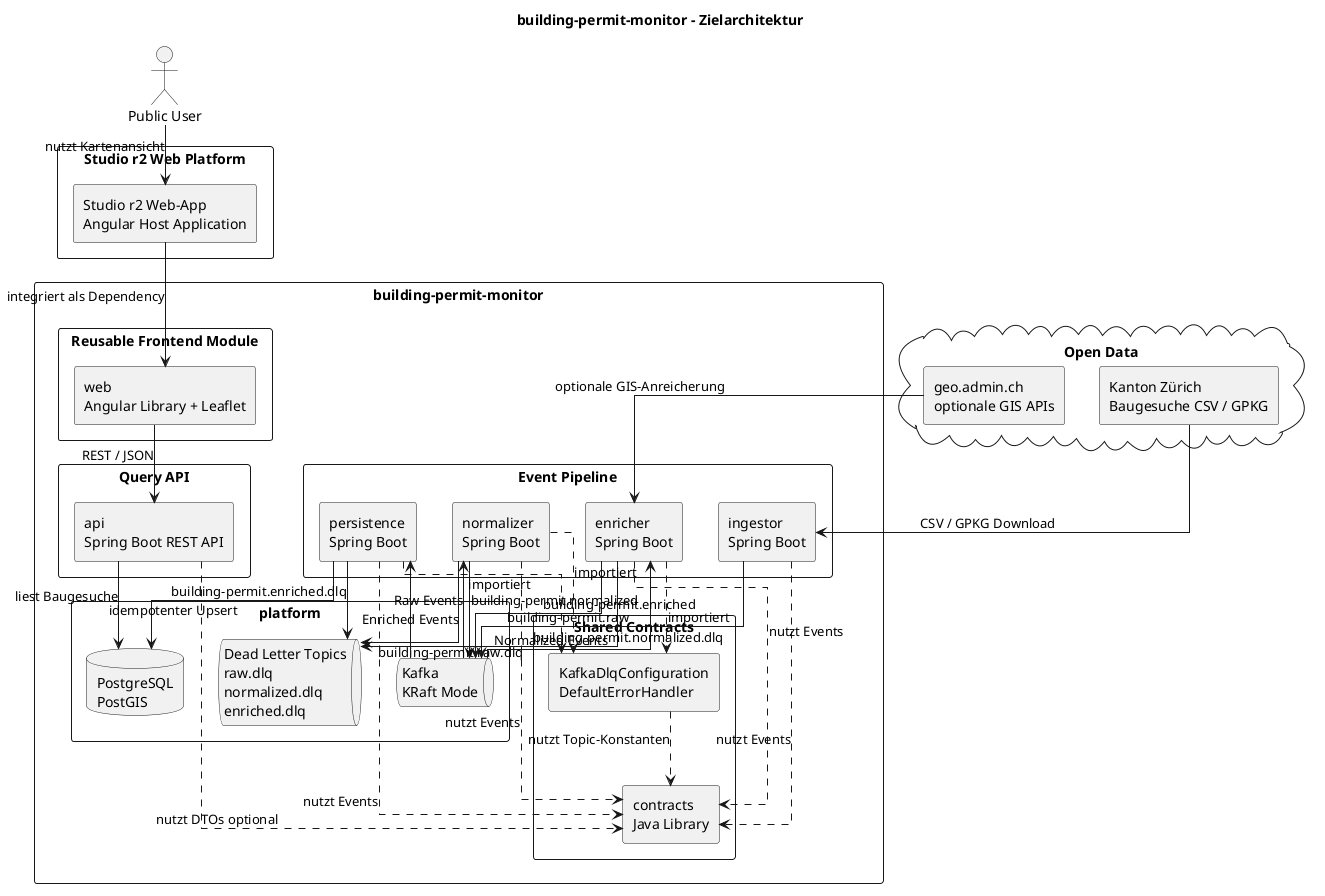

The diagram above was rendered by PlantUML. Its source (embedded in the PNG):
@startuml
title building-permit-monitor - Zielarchitektur

skinparam componentStyle rectangle
skinparam shadowing false
skinparam packageStyle rectangle
skinparam linetype ortho

actor "Public User" as user

cloud "Open Data" {
  component "Kanton Zürich\nBaugesuche CSV / GPKG" as ktzh
  component "geo.admin.ch\noptionale GIS APIs" as geoadmin
}

package "building-permit-monitor" {
  package "platform" {
    queue "Kafka\nKRaft Mode" as kafka
    queue "Dead Letter Topics\nraw.dlq\nnormalized.dlq\nenriched.dlq" as dlq
    database "PostgreSQL\nPostGIS" as postgis
  }

  package "Event Pipeline" {
    component "ingestor\nSpring Boot" as ingestor
    component "normalizer\nSpring Boot" as normalizer
    component "enricher\nSpring Boot" as enricher
    component "persistence\nSpring Boot" as persistence
  }

  package "Shared Contracts" {
    component "contracts\nJava Library" as contracts
    component "KafkaDlqConfiguration\nDefaultErrorHandler" as dlqConfig
  }

  package "Query API" {
    component "api\nSpring Boot REST API" as api
  }

  package "Reusable Frontend Module" {
    component "web\nAngular Library + Leaflet" as web
  }
}

package "Studio r2 Web Platform" {
  component "Studio r2 Web-App\nAngular Host Application" as host
}

user --> host : nutzt Kartenansicht
host --> web : integriert als Dependency
web --> api : REST / JSON
api --> postgis : liest Baugesuche

ktzh --> ingestor : CSV / GPKG Download
ingestor --> kafka : building-permit.raw
kafka --> normalizer : Raw Events
normalizer --> kafka : building-permit.normalized
normalizer --> dlq : building-permit.raw.dlq
kafka --> enricher : Normalized Events
geoadmin --> enricher : optionale GIS-Anreicherung
enricher --> kafka : building-permit.enriched
enricher --> dlq : building-permit.normalized.dlq
kafka --> persistence : Enriched Events
persistence --> postgis : idempotenter Upsert
persistence --> dlq : building-permit.enriched.dlq

ingestor ..> contracts : nutzt Events
normalizer ..> contracts : nutzt Events
enricher ..> contracts : nutzt Events
persistence ..> contracts : nutzt Events
api ..> contracts : nutzt DTOs optional
normalizer ..> dlqConfig : importiert
enricher ..> dlqConfig : importiert
persistence ..> dlqConfig : importiert
dlqConfig ..> contracts : nutzt Topic-Konstanten

@enduml